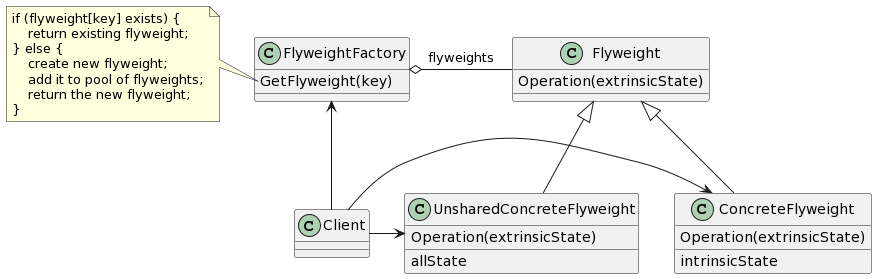

The diagram above was rendered by PlantUML. Its source (embedded in the PNG):
@startuml
class FlyweightFactory {
    GetFlyweight(key)
    __
}
class Flyweight {
    Operation(extrinsicState)
    __
}
class Client
class ConcreteFlyweight {
    Operation(extrinsicState)
    __
    intrinsicState
}
class UnsharedConcreteFlyweight {
    Operation(extrinsicState)
    __
    allState
}

FlyweightFactory o- Flyweight : flyweights
FlyweightFactory <-- Client
Client -> ConcreteFlyweight
Client -> UnsharedConcreteFlyweight
Flyweight <|-- ConcreteFlyweight
Flyweight <|-- UnsharedConcreteFlyweight

note left of FlyweightFactory::GetFlyweight
if (flyweight[key] exists) {
    return existing flyweight;
} else {
    create new flyweight;
    add it to pool of flyweights;
    return the new flyweight;
}
end note
@enduml